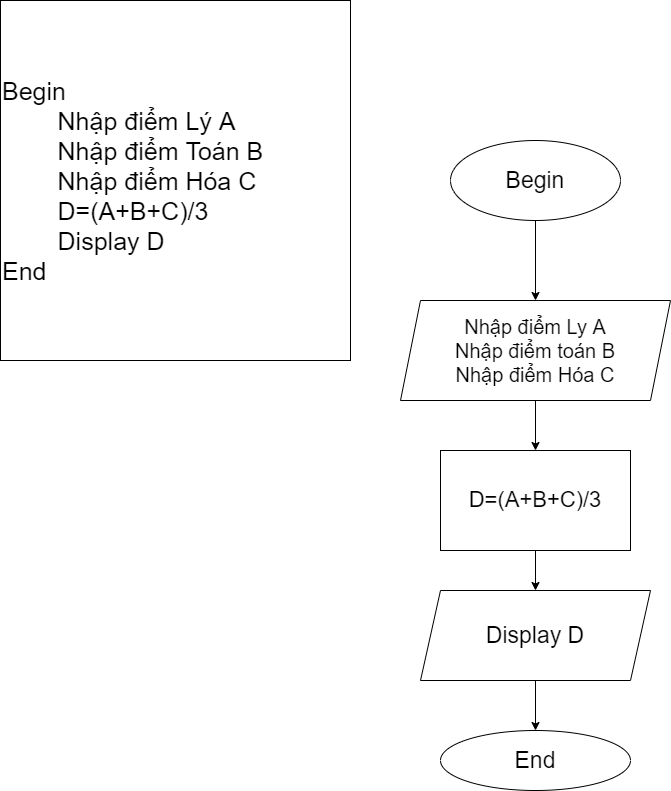

The diagram above was exported from draw.io. Its source (the exported page's mxGraphModel, read from the mxfile embedded in the PNG):
<mxGraphModel dx="1865" dy="579" grid="1" gridSize="10" guides="1" tooltips="1" connect="1" arrows="1" fold="1" page="1" pageScale="1" pageWidth="827" pageHeight="1169" math="0" shadow="0">
  <root>
    <mxCell id="0" />
    <mxCell id="1" parent="0" />
    <mxCell id="4vaKkRF9xTqU7jXg7Vzk-3" value="" style="edgeStyle=orthogonalEdgeStyle;rounded=0;orthogonalLoop=1;jettySize=auto;html=1;" edge="1" parent="1" source="4vaKkRF9xTqU7jXg7Vzk-1" target="4vaKkRF9xTqU7jXg7Vzk-2">
      <mxGeometry relative="1" as="geometry" />
    </mxCell>
    <mxCell id="4vaKkRF9xTqU7jXg7Vzk-1" value="&lt;font style=&quot;vertical-align: inherit; font-size: 23px;&quot;&gt;&lt;font style=&quot;vertical-align: inherit; font-size: 23px;&quot;&gt;Begin&lt;/font&gt;&lt;/font&gt;" style="ellipse;whiteSpace=wrap;html=1;fontSize=23;" vertex="1" parent="1">
      <mxGeometry x="350" y="160" width="170" height="80" as="geometry" />
    </mxCell>
    <mxCell id="4vaKkRF9xTqU7jXg7Vzk-6" value="" style="edgeStyle=orthogonalEdgeStyle;rounded=0;orthogonalLoop=1;jettySize=auto;html=1;" edge="1" parent="1" source="4vaKkRF9xTqU7jXg7Vzk-2" target="4vaKkRF9xTqU7jXg7Vzk-5">
      <mxGeometry relative="1" as="geometry" />
    </mxCell>
    <mxCell id="4vaKkRF9xTqU7jXg7Vzk-2" value="Nhập điểm Ly A&lt;br style=&quot;font-size: 20px;&quot;&gt;Nhập điểm toán B&lt;br style=&quot;font-size: 20px;&quot;&gt;Nhập điểm Hóa C" style="shape=parallelogram;perimeter=parallelogramPerimeter;whiteSpace=wrap;html=1;fixedSize=1;fontSize=20;" vertex="1" parent="1">
      <mxGeometry x="300" y="320" width="270" height="100" as="geometry" />
    </mxCell>
    <mxCell id="4vaKkRF9xTqU7jXg7Vzk-8" value="" style="edgeStyle=orthogonalEdgeStyle;rounded=0;orthogonalLoop=1;jettySize=auto;html=1;" edge="1" parent="1" source="4vaKkRF9xTqU7jXg7Vzk-5" target="4vaKkRF9xTqU7jXg7Vzk-7">
      <mxGeometry relative="1" as="geometry" />
    </mxCell>
    <mxCell id="4vaKkRF9xTqU7jXg7Vzk-5" value="D=(A+B+C)/3" style="whiteSpace=wrap;html=1;fontSize=22;" vertex="1" parent="1">
      <mxGeometry x="340" y="470" width="190" height="100" as="geometry" />
    </mxCell>
    <mxCell id="4vaKkRF9xTqU7jXg7Vzk-10" value="" style="edgeStyle=orthogonalEdgeStyle;rounded=0;orthogonalLoop=1;jettySize=auto;html=1;" edge="1" parent="1" source="4vaKkRF9xTqU7jXg7Vzk-7" target="4vaKkRF9xTqU7jXg7Vzk-9">
      <mxGeometry relative="1" as="geometry" />
    </mxCell>
    <mxCell id="4vaKkRF9xTqU7jXg7Vzk-7" value="Display D" style="shape=parallelogram;perimeter=parallelogramPerimeter;whiteSpace=wrap;html=1;fixedSize=1;fontSize=23;" vertex="1" parent="1">
      <mxGeometry x="320" y="610" width="230" height="90" as="geometry" />
    </mxCell>
    <mxCell id="4vaKkRF9xTqU7jXg7Vzk-9" value="End" style="ellipse;whiteSpace=wrap;html=1;fontSize=23;" vertex="1" parent="1">
      <mxGeometry x="340" y="750" width="190" height="60" as="geometry" />
    </mxCell>
    <mxCell id="4vaKkRF9xTqU7jXg7Vzk-11" value="&lt;font style=&quot;font-size: 25px;&quot;&gt;Begin&lt;br&gt;&amp;nbsp;&lt;span style=&quot;white-space: pre;&quot;&gt;&#09;&lt;/span&gt;Nhập điểm Lý A&lt;br&gt;&lt;span style=&quot;white-space: pre;&quot;&gt;&#09;&lt;/span&gt;Nhập điểm Toán B&lt;br&gt;&lt;span style=&quot;white-space: pre;&quot;&gt;&#09;&lt;/span&gt;Nhập điểm Hóa C&lt;br&gt;&lt;span style=&quot;white-space: pre;&quot;&gt;&#09;&lt;/span&gt;D=(A+B+C)/3&lt;br&gt;&lt;span style=&quot;white-space: pre;&quot;&gt;&#09;&lt;/span&gt;Display D&lt;br&gt;End&lt;/font&gt;" style="rounded=0;whiteSpace=wrap;html=1;align=left;" vertex="1" parent="1">
      <mxGeometry x="-100" y="20" width="350" height="360" as="geometry" />
    </mxCell>
  </root>
</mxGraphModel>